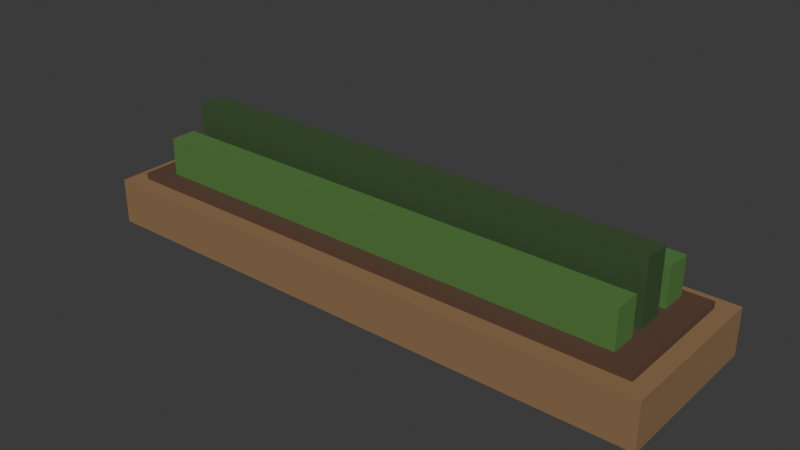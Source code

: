# Source: veg-bed.blend  (saved by Blender 5.2.44; exported with 4.5.12 LTS)
import bpy
from mathutils import Matrix  # noqa: F401  (used for matrix-valued properties, if any)

bpy.ops.wm.read_factory_settings(use_empty=True)
scene = bpy.context.scene
scene.name = 'Scene'

# ---- collections
col_collection = bpy.data.collections.new('Collection'); scene.collection.children.link(col_collection)

# ---- materials (node trees are filled in below, after node groups)
mat_edging = bpy.data.materials.new('edging')
mat_edging.diffuse_color = (0.2664, 0.1559, 0.07227, 1.0)
mat_soil = bpy.data.materials.new('soil')
mat_soil.diffuse_color = (0.1022, 0.05127, 0.02956, 1.0)
mat_leaf = bpy.data.materials.new('leaf')
mat_leaf.diffuse_color = (0.07819, 0.1946, 0.04231, 1.0)
mat_leaf_dark = bpy.data.materials.new('leaf-dark')
mat_leaf_dark.diffuse_color = (0.0356, 0.08228, 0.02416, 1.0)

# ---- material node trees
mat_edging.use_nodes = True; mat_edging.node_tree.nodes.clear()
_N = mat_edging.node_tree.nodes; _L = mat_edging.node_tree.links
n0 = _N.new('ShaderNodeBsdfPrincipled'); n0.name = 'Principled BSDF'; n0.location = (-200, 100)
n0.inputs[0].default_value = (0.2664, 0.1559, 0.07227, 1.0)
n0.inputs[2].default_value = 0.85
n0.inputs[10].default_value = 0.005
n1 = _N.new('ShaderNodeOutputMaterial'); n1.name = 'Material Output'; n1.location = (200, 100)
_L.new(n0.outputs[0], n1.inputs[0])
n1.is_active_output = True
mat_soil.use_nodes = True; mat_soil.node_tree.nodes.clear()
_N = mat_soil.node_tree.nodes; _L = mat_soil.node_tree.links
n0 = _N.new('ShaderNodeBsdfPrincipled'); n0.name = 'Principled BSDF'; n0.location = (-200, 100)
n0.inputs[0].default_value = (0.1022, 0.05127, 0.02956, 1.0)
n0.inputs[2].default_value = 0.85
n0.inputs[10].default_value = 0.005
n1 = _N.new('ShaderNodeOutputMaterial'); n1.name = 'Material Output'; n1.location = (200, 100)
_L.new(n0.outputs[0], n1.inputs[0])
n1.is_active_output = True
mat_leaf.use_nodes = True; mat_leaf.node_tree.nodes.clear()
_N = mat_leaf.node_tree.nodes; _L = mat_leaf.node_tree.links
n0 = _N.new('ShaderNodeBsdfPrincipled'); n0.name = 'Principled BSDF'; n0.location = (-200, 100)
n0.inputs[0].default_value = (0.07819, 0.1946, 0.04231, 1.0)
n0.inputs[2].default_value = 0.85
n0.inputs[10].default_value = 0.005
n1 = _N.new('ShaderNodeOutputMaterial'); n1.name = 'Material Output'; n1.location = (200, 100)
_L.new(n0.outputs[0], n1.inputs[0])
n1.is_active_output = True
mat_leaf_dark.use_nodes = True; mat_leaf_dark.node_tree.nodes.clear()
_N = mat_leaf_dark.node_tree.nodes; _L = mat_leaf_dark.node_tree.links
n0 = _N.new('ShaderNodeBsdfPrincipled'); n0.name = 'Principled BSDF'; n0.location = (-200, 100)
n0.inputs[0].default_value = (0.0356, 0.08228, 0.02416, 1.0)
n0.inputs[2].default_value = 0.85
n0.inputs[10].default_value = 0.005
n1 = _N.new('ShaderNodeOutputMaterial'); n1.name = 'Material Output'; n1.location = (200, 100)
_L.new(n0.outputs[0], n1.inputs[0])
n1.is_active_output = True

# ---- world
world_world = bpy.data.worlds.new('World'); scene.world = world_world
world_world.use_nodes = True; world_world.node_tree.nodes.clear()
_N = world_world.node_tree.nodes; _L = world_world.node_tree.links
n0 = _N.new('ShaderNodeOutputWorld'); n0.name = 'World Output'; n0.location = (200, 100)
n1 = _N.new('ShaderNodeBackground'); n1.name = 'Background'; n1.location = (-200, 100)
n1.inputs[0].default_value = (0.05088, 0.05088, 0.05088, 1.0)
_L.new(n1.outputs[0], n0.inputs[0])
n0.is_active_output = True
world_world.color = (0.05088, 0.05088, 0.05088)
world_world.sun_shadow_jitter_overblur = 0.0

# ---- meshes
me_edging = bpy.data.meshes.new('edging')
me_edging.from_pydata([(-1.75, -0.5, 0.0), (1.75, -0.5, 0.0), (1.75, 0.5, 0.0), (-1.75, 0.5, 0.0), (-1.75, -0.5, 0.28), (1.75, -0.5, 0.28), (1.75, 0.5, 0.28), (-1.75, 0.5, 0.28), (-1.65, -0.4, 0.28), (1.65, -0.4, 0.28), (1.65, 0.4, 0.28), (-1.65, 0.4, 0.28), (-1.65, -0.4, 0.32), (1.65, -0.4, 0.32), (1.65, 0.4, 0.32), (-1.65, 0.4, 0.32), (-1.5, -0.3, 0.32), (1.5, -0.3, 0.32), (1.5, -0.14, 0.32), (-1.5, -0.14, 0.32), (-1.5, -0.3, 0.55), (1.5, -0.3, 0.55), (1.5, -0.14, 0.55), (-1.5, -0.14, 0.55), (-1.5, -0.06, 0.32), (1.5, -0.06, 0.32), (1.5, 0.1, 0.32), (-1.5, 0.1, 0.32), (-1.5, -0.06, 0.7), (1.5, -0.06, 0.7), (1.5, 0.1, 0.7), (-1.5, 0.1, 0.7), (-1.5, 0.18, 0.32), (1.5, 0.18, 0.32), (1.5, 0.34, 0.32), (-1.5, 0.34, 0.32), (-1.5, 0.18, 0.55), (1.5, 0.18, 0.55), (1.5, 0.34, 0.55), (-1.5, 0.34, 0.55)], [], [(0, 3, 2, 1), (4, 5, 6, 7), (0, 1, 5, 4), (1, 2, 6, 5), (2, 3, 7, 6), (3, 0, 4, 7), (8, 11, 10, 9), (12, 13, 14, 15), (8, 9, 13, 12), (9, 10, 14, 13), (10, 11, 15, 14), (11, 8, 12, 15), (16, 19, 18, 17), (20, 21, 22, 23), (16, 17, 21, 20), (17, 18, 22, 21), (18, 19, 23, 22), (19, 16, 20, 23), (24, 27, 26, 25), (28, 29, 30, 31), (24, 25, 29, 28), (25, 26, 30, 29), (26, 27, 31, 30), (27, 24, 28, 31), (32, 35, 34, 33), (36, 37, 38, 39), (32, 33, 37, 36), (33, 34, 38, 37), (34, 35, 39, 38), (35, 32, 36, 39)])
me_edging.polygons.foreach_set('material_index', [0, 0, 0, 0, 0, 0, 1, 1, 1, 1, 1, 1, 2, 2, 2, 2, 2, 2, 3, 3, 3, 3, 3, 3, 2, 2, 2, 2, 2, 2])
me_edging.materials.append(mat_edging)
me_edging.materials.append(mat_soil)
me_edging.materials.append(mat_leaf)
me_edging.materials.append(mat_leaf_dark)
me_edging.update()

# ---- objects
ob_veg_bed = bpy.data.objects.new('veg-bed', me_edging)

# ---- transforms, parenting, visibility, modifiers, constraints
ob_veg_bed.location = (0.0, 0.0, 0.0)

# ---- collection membership
col_collection.objects.link(ob_veg_bed)

# ---- scene / render settings (as saved in the file)
scene.frame_start = 1; scene.frame_end = 250; scene.frame_set(1)
scene.render.engine = 'BLENDER_EEVEE_NEXT'
scene.render.bake_bias = 0.0
scene.render.bake_samples = 0
scene.render.compositor_device = 'GPU'
scene.eevee.use_volume_custom_range = False
scene.eevee.fast_gi_thickness_near = 0.1
scene.eevee.fast_gi_thickness_far = 0.0
scene.eevee.ray_tracing_options.screen_trace_thickness = 0.1
bpy.context.view_layer.update()

# ---- added for rendering (the .blend has no active camera and no usable light): camera, sun
cam_auto = bpy.data.cameras.new('AutoCamera')
cam_auto.lens = 50.0
cam_auto.sensor_width = 36.0
cam_auto.clip_end = 1000.0
ob_auto_camera = bpy.data.objects.new('AutoCamera', cam_auto)
scene.collection.objects.link(ob_auto_camera)
ob_auto_camera.location = (3.42958, -4.11549, 3.09366)
ob_auto_camera.rotation_euler = (1.09748, -7.21219e-08, 0.694738)
scene.camera = ob_auto_camera
light_auto_sun = bpy.data.lights.new('AutoSun', 'SUN')
light_auto_sun.energy = 3.0
light_auto_sun.angle = 0.0523599
ob_auto_sun = bpy.data.objects.new('AutoSun', light_auto_sun)
scene.collection.objects.link(ob_auto_sun)
ob_auto_sun.rotation_euler = (0.872665, 0.174533, 0.523599)
bpy.context.view_layer.update()
